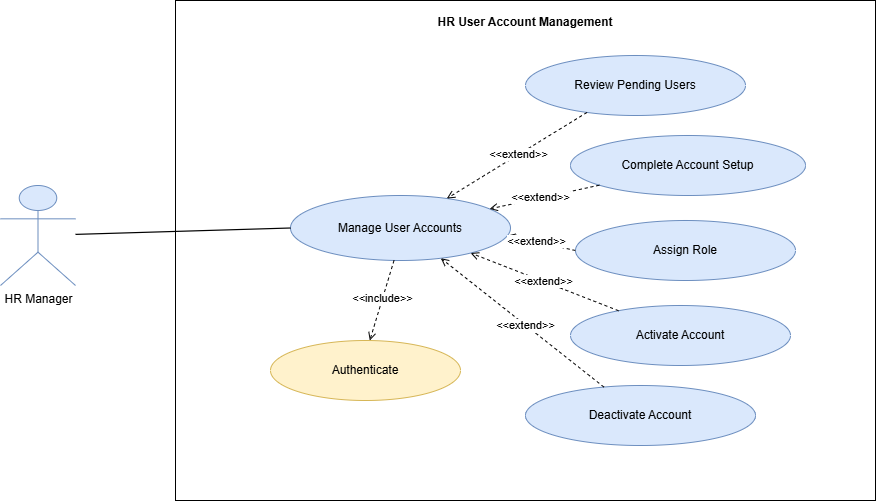

The diagram above was exported from draw.io. Its source (the exported page's mxGraphModel, read from the mxfile embedded in the PNG):
<mxGraphModel dx="30240" dy="12320" grid="1" gridSize="10" guides="1" tooltips="1" connect="1" arrows="1" fold="1" page="1" pageScale="1" pageWidth="827" pageHeight="1169" math="0" shadow="0">
  <root>
    <mxCell id="0" />
    <mxCell id="1" parent="0" />
    <mxCell id="3giy2p4ovGV65nDHjNoy-106" edge="1" parent="1" style="endArrow=none;html=1;rounded=0;strokeWidth=1;dashed=1;" value="">
      <mxGeometry relative="1" as="geometry">
        <Array as="points">
          <mxPoint x="80" y="150" />
          <mxPoint x="80" y="505" />
        </Array>
      </mxGeometry>
    </mxCell>
    <mxCell id="3giy2p4ovGV65nDHjNoy-107" edge="1" parent="1" style="endArrow=none;html=1;rounded=0;strokeWidth=1;dashed=1;" value="">
      <mxGeometry relative="1" as="geometry">
        <Array as="points">
          <mxPoint x="345" y="150" />
          <mxPoint x="345" y="505" />
        </Array>
      </mxGeometry>
    </mxCell>
    <mxCell id="3giy2p4ovGV65nDHjNoy-108" edge="1" parent="1" style="endArrow=none;html=1;rounded=0;strokeWidth=1;dashed=1;" value="">
      <mxGeometry relative="1" as="geometry">
        <Array as="points">
          <mxPoint x="565" y="150" />
          <mxPoint x="565" y="505" />
        </Array>
      </mxGeometry>
    </mxCell>
    <mxCell id="3giy2p4ovGV65nDHjNoy-109" edge="1" parent="1" style="endArrow=none;html=1;rounded=0;strokeWidth=1;dashed=1;" value="">
      <mxGeometry relative="1" as="geometry">
        <Array as="points">
          <mxPoint x="755" y="150" />
          <mxPoint x="755" y="505" />
        </Array>
      </mxGeometry>
    </mxCell>
    <mxCell id="3giy2p4ovGV65nDHjNoy-110" edge="1" parent="1" style="endArrow=block;html=1;rounded=0;strokeWidth=1;" value="">
      <mxGeometry relative="1" as="geometry">
        <Array as="points">
          <mxPoint x="80" y="175" />
          <mxPoint x="345" y="175" />
        </Array>
      </mxGeometry>
    </mxCell>
    <mxCell id="3giy2p4ovGV65nDHjNoy-112" edge="1" parent="1" style="endArrow=block;html=1;rounded=0;edgeStyle=orthogonalEdgeStyle;strokeWidth=1;" value="">
      <mxGeometry relative="1" as="geometry">
        <Array as="points">
          <mxPoint x="345" y="205" />
          <mxPoint x="415" y="205" />
          <mxPoint x="415" y="229" />
          <mxPoint x="345" y="229" />
        </Array>
      </mxGeometry>
    </mxCell>
    <mxCell id="3giy2p4ovGV65nDHjNoy-117" edge="1" parent="1" style="endArrow=block;html=1;rounded=0;strokeWidth=1;" value="">
      <mxGeometry relative="1" as="geometry">
        <Array as="points">
          <mxPoint x="345" y="285" />
          <mxPoint x="565" y="285" />
        </Array>
      </mxGeometry>
    </mxCell>
    <mxCell id="3giy2p4ovGV65nDHjNoy-119" edge="1" parent="1" style="endArrow=block;html=1;rounded=0;strokeWidth=1;" value="">
      <mxGeometry relative="1" as="geometry">
        <Array as="points">
          <mxPoint x="565" y="325" />
          <mxPoint x="755" y="325" />
        </Array>
      </mxGeometry>
    </mxCell>
    <mxCell id="3giy2p4ovGV65nDHjNoy-121" edge="1" parent="1" style="endArrow=block;html=1;rounded=0;strokeWidth=1;dashed=1;" value="">
      <mxGeometry relative="1" as="geometry">
        <Array as="points">
          <mxPoint x="755" y="360" />
          <mxPoint x="565" y="360" />
        </Array>
      </mxGeometry>
    </mxCell>
    <mxCell id="3giy2p4ovGV65nDHjNoy-123" edge="1" parent="1" style="endArrow=block;html=1;rounded=0;strokeWidth=1;dashed=1;" value="">
      <mxGeometry relative="1" as="geometry">
        <Array as="points">
          <mxPoint x="565" y="390" />
          <mxPoint x="345" y="390" />
        </Array>
      </mxGeometry>
    </mxCell>
    <mxCell id="3giy2p4ovGV65nDHjNoy-125" edge="1" parent="1" style="endArrow=block;html=1;rounded=0;edgeStyle=orthogonalEdgeStyle;strokeWidth=1;" value="">
      <mxGeometry relative="1" as="geometry">
        <Array as="points">
          <mxPoint x="345" y="425" />
          <mxPoint x="415" y="425" />
          <mxPoint x="415" y="449" />
          <mxPoint x="345" y="449" />
        </Array>
      </mxGeometry>
    </mxCell>
    <mxCell id="3giy2p4ovGV65nDHjNoy-127" edge="1" parent="1" style="endArrow=block;html=1;rounded=0;strokeWidth=1;dashed=1;" value="">
      <mxGeometry relative="1" as="geometry">
        <Array as="points">
          <mxPoint x="345" y="480" />
          <mxPoint x="80" y="480" />
        </Array>
      </mxGeometry>
    </mxCell>
    <mxCell id="jMce_n_F5Gpffceg2vbL-404" parent="1" style="rounded=0;whiteSpace=wrap;html=1;strokeColor=#000000;fillColor=none;fontStyle=1;align=center;verticalAlign=top;spacingTop=8;" value="HR User Account Management" vertex="1">
      <mxGeometry height="500" width="700" x="250" y="90" as="geometry" />
    </mxCell>
    <mxCell id="jMce_n_F5Gpffceg2vbL-405" parent="1" style="shape=umlActor;verticalLabelPosition=bottom;verticalAlign=top;html=1;outlineConnect=0;strokeColor=#6C8EBF;fillColor=#DAE8FC;" value="HR Manager" vertex="1">
      <mxGeometry height="100" width="75" x="75" y="275" as="geometry" />
    </mxCell>
    <mxCell id="jMce_n_F5Gpffceg2vbL-406" parent="1" style="ellipse;whiteSpace=wrap;html=1;strokeColor=#6C8EBF;fillColor=#DAE8FC;align=center;verticalAlign=middle;" value="Manage User Accounts" vertex="1">
      <mxGeometry height="65" width="220" x="365" y="285" as="geometry" />
    </mxCell>
    <mxCell id="jMce_n_F5Gpffceg2vbL-407" parent="1" style="ellipse;whiteSpace=wrap;html=1;strokeColor=#6C8EBF;fillColor=#DAE8FC;align=center;verticalAlign=middle;" value="Review Pending Users" vertex="1">
      <mxGeometry height="60" width="220" x="600" y="145" as="geometry" />
    </mxCell>
    <mxCell id="jMce_n_F5Gpffceg2vbL-408" parent="1" style="ellipse;whiteSpace=wrap;html=1;strokeColor=#6C8EBF;fillColor=#DAE8FC;align=center;verticalAlign=middle;" value="Complete Account Setup" vertex="1">
      <mxGeometry height="60" width="235" x="645" y="225" as="geometry" />
    </mxCell>
    <mxCell id="jMce_n_F5Gpffceg2vbL-409" parent="1" style="ellipse;whiteSpace=wrap;html=1;strokeColor=#6C8EBF;fillColor=#DAE8FC;align=center;verticalAlign=middle;" value="Assign Role" vertex="1">
      <mxGeometry height="60" width="220" x="650" y="310" as="geometry" />
    </mxCell>
    <mxCell id="jMce_n_F5Gpffceg2vbL-410" parent="1" style="ellipse;whiteSpace=wrap;html=1;strokeColor=#6C8EBF;fillColor=#DAE8FC;align=center;verticalAlign=middle;" value="Activate Account" vertex="1">
      <mxGeometry height="60" width="220" x="645" y="395" as="geometry" />
    </mxCell>
    <mxCell id="jMce_n_F5Gpffceg2vbL-411" parent="1" style="ellipse;whiteSpace=wrap;html=1;strokeColor=#6C8EBF;fillColor=#DAE8FC;align=center;verticalAlign=middle;" value="Deactivate Account" vertex="1">
      <mxGeometry height="60" width="230" x="600" y="475" as="geometry" />
    </mxCell>
    <mxCell id="jMce_n_F5Gpffceg2vbL-412" parent="1" style="ellipse;whiteSpace=wrap;html=1;strokeColor=#D6B656;fillColor=#FFF2CC;align=center;verticalAlign=middle;" value="Authenticate" vertex="1">
      <mxGeometry height="60" width="190" x="345" y="430" as="geometry" />
    </mxCell>
    <mxCell id="jMce_n_F5Gpffceg2vbL-413" edge="1" parent="1" source="jMce_n_F5Gpffceg2vbL-405" style="endArrow=none;html=1;rounded=0;strokeWidth=1.2;" target="jMce_n_F5Gpffceg2vbL-406" value="">
      <mxGeometry relative="1" as="geometry" />
    </mxCell>
    <mxCell id="jMce_n_F5Gpffceg2vbL-414" edge="1" parent="1" source="jMce_n_F5Gpffceg2vbL-406" style="endArrow=open;html=1;rounded=0;strokeWidth=1;dashed=1;labelBackgroundColor=#ffffff;" target="jMce_n_F5Gpffceg2vbL-412" value="&amp;lt;&amp;lt;include&amp;gt;&amp;gt;">
      <mxGeometry relative="1" as="geometry" />
    </mxCell>
    <mxCell id="jMce_n_F5Gpffceg2vbL-415" edge="1" parent="1" source="jMce_n_F5Gpffceg2vbL-407" style="endArrow=open;html=1;rounded=0;strokeWidth=1;dashed=1;labelBackgroundColor=#ffffff;" target="jMce_n_F5Gpffceg2vbL-406" value="&amp;lt;&amp;lt;extend&amp;gt;&amp;gt;">
      <mxGeometry relative="1" as="geometry" />
    </mxCell>
    <mxCell id="jMce_n_F5Gpffceg2vbL-416" edge="1" parent="1" source="jMce_n_F5Gpffceg2vbL-408" style="endArrow=open;html=1;rounded=0;strokeWidth=1;dashed=1;labelBackgroundColor=#ffffff;" target="jMce_n_F5Gpffceg2vbL-406" value="&amp;lt;&amp;lt;extend&amp;gt;&amp;gt;">
      <mxGeometry relative="1" as="geometry" />
    </mxCell>
    <mxCell id="jMce_n_F5Gpffceg2vbL-417" edge="1" parent="1" source="jMce_n_F5Gpffceg2vbL-409" style="endArrow=open;html=1;rounded=0;strokeWidth=1;dashed=1;labelBackgroundColor=#ffffff;" target="jMce_n_F5Gpffceg2vbL-406" value="&amp;lt;&amp;lt;extend&amp;gt;&amp;gt;">
      <mxGeometry relative="1" as="geometry" />
    </mxCell>
    <mxCell id="jMce_n_F5Gpffceg2vbL-418" edge="1" parent="1" source="jMce_n_F5Gpffceg2vbL-410" style="endArrow=open;html=1;rounded=0;strokeWidth=1;dashed=1;labelBackgroundColor=#ffffff;" target="jMce_n_F5Gpffceg2vbL-406" value="&amp;lt;&amp;lt;extend&amp;gt;&amp;gt;">
      <mxGeometry relative="1" as="geometry" />
    </mxCell>
    <mxCell id="jMce_n_F5Gpffceg2vbL-419" edge="1" parent="1" source="jMce_n_F5Gpffceg2vbL-411" style="endArrow=open;html=1;rounded=0;strokeWidth=1;dashed=1;labelBackgroundColor=#ffffff;" target="jMce_n_F5Gpffceg2vbL-406" value="&amp;lt;&amp;lt;extend&amp;gt;&amp;gt;">
      <mxGeometry relative="1" as="geometry" />
    </mxCell>
  </root>
</mxGraphModel>